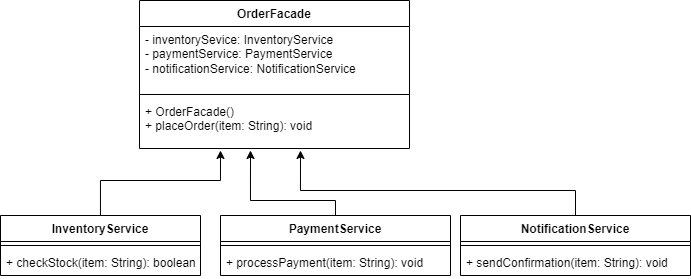

The diagram above was exported from draw.io. Its source (the exported page's mxGraphModel, read from the mxfile embedded in the PNG):
<mxGraphModel dx="913" dy="484" grid="1" gridSize="10" guides="1" tooltips="1" connect="1" arrows="1" fold="1" page="1" pageScale="1" pageWidth="827" pageHeight="1169" math="0" shadow="0">
  <root>
    <mxCell id="0" />
    <mxCell id="1" parent="0" />
    <mxCell id="90eie7e9EYTGOTyOfsR3-35" value=" OrderFacade " style="swimlane;fontStyle=1;align=center;verticalAlign=top;childLayout=stackLayout;horizontal=1;startSize=26;horizontalStack=0;resizeParent=1;resizeParentMax=0;resizeLast=0;collapsible=1;marginBottom=0;whiteSpace=wrap;html=1;" vertex="1" parent="1">
      <mxGeometry x="279" y="310" width="270" height="148" as="geometry" />
    </mxCell>
    <mxCell id="90eie7e9EYTGOTyOfsR3-36" value="- inventorySevice: InventoryService&amp;nbsp;&lt;br&gt;- paymentService: PaymentService&amp;nbsp;&lt;br&gt;- notificationService: NotificationService" style="text;strokeColor=none;fillColor=none;align=left;verticalAlign=top;spacingLeft=4;spacingRight=4;overflow=hidden;rotatable=0;points=[[0,0.5],[1,0.5]];portConstraint=eastwest;whiteSpace=wrap;html=1;" vertex="1" parent="90eie7e9EYTGOTyOfsR3-35">
      <mxGeometry y="26" width="270" height="64" as="geometry" />
    </mxCell>
    <mxCell id="90eie7e9EYTGOTyOfsR3-37" value="" style="line;strokeWidth=1;fillColor=none;align=left;verticalAlign=middle;spacingTop=-1;spacingLeft=3;spacingRight=3;rotatable=0;labelPosition=right;points=[];portConstraint=eastwest;strokeColor=inherit;" vertex="1" parent="90eie7e9EYTGOTyOfsR3-35">
      <mxGeometry y="90" width="270" height="8" as="geometry" />
    </mxCell>
    <mxCell id="90eie7e9EYTGOTyOfsR3-38" value="+ OrderFacade()&amp;nbsp;&lt;br&gt;+ placeOrder(item: String): void " style="text;strokeColor=none;fillColor=none;align=left;verticalAlign=top;spacingLeft=4;spacingRight=4;overflow=hidden;rotatable=0;points=[[0,0.5],[1,0.5]];portConstraint=eastwest;whiteSpace=wrap;html=1;" vertex="1" parent="90eie7e9EYTGOTyOfsR3-35">
      <mxGeometry y="98" width="270" height="50" as="geometry" />
    </mxCell>
    <mxCell id="90eie7e9EYTGOTyOfsR3-51" style="edgeStyle=orthogonalEdgeStyle;rounded=0;orthogonalLoop=1;jettySize=auto;html=1;" edge="1" parent="1" source="90eie7e9EYTGOTyOfsR3-39">
      <mxGeometry relative="1" as="geometry">
        <mxPoint x="360" y="460" as="targetPoint" />
        <Array as="points">
          <mxPoint x="240" y="490" />
          <mxPoint x="360" y="490" />
        </Array>
      </mxGeometry>
    </mxCell>
    <mxCell id="90eie7e9EYTGOTyOfsR3-39" value="InventoryService " style="swimlane;fontStyle=1;align=center;verticalAlign=top;childLayout=stackLayout;horizontal=1;startSize=26;horizontalStack=0;resizeParent=1;resizeParentMax=0;resizeLast=0;collapsible=1;marginBottom=0;whiteSpace=wrap;html=1;" vertex="1" parent="1">
      <mxGeometry x="140" y="525" width="200" height="60" as="geometry" />
    </mxCell>
    <mxCell id="90eie7e9EYTGOTyOfsR3-41" value="" style="line;strokeWidth=1;fillColor=none;align=left;verticalAlign=middle;spacingTop=-1;spacingLeft=3;spacingRight=3;rotatable=0;labelPosition=right;points=[];portConstraint=eastwest;strokeColor=inherit;" vertex="1" parent="90eie7e9EYTGOTyOfsR3-39">
      <mxGeometry y="26" width="200" height="8" as="geometry" />
    </mxCell>
    <mxCell id="90eie7e9EYTGOTyOfsR3-42" value="+ checkStock(item: String): boolean" style="text;strokeColor=none;fillColor=none;align=left;verticalAlign=top;spacingLeft=4;spacingRight=4;overflow=hidden;rotatable=0;points=[[0,0.5],[1,0.5]];portConstraint=eastwest;whiteSpace=wrap;html=1;" vertex="1" parent="90eie7e9EYTGOTyOfsR3-39">
      <mxGeometry y="34" width="200" height="26" as="geometry" />
    </mxCell>
    <mxCell id="90eie7e9EYTGOTyOfsR3-50" style="edgeStyle=orthogonalEdgeStyle;rounded=0;orthogonalLoop=1;jettySize=auto;html=1;" edge="1" parent="1" source="90eie7e9EYTGOTyOfsR3-43">
      <mxGeometry relative="1" as="geometry">
        <mxPoint x="390" y="460" as="targetPoint" />
        <Array as="points">
          <mxPoint x="475" y="510" />
          <mxPoint x="390" y="510" />
        </Array>
      </mxGeometry>
    </mxCell>
    <mxCell id="90eie7e9EYTGOTyOfsR3-43" value="PaymentService " style="swimlane;fontStyle=1;align=center;verticalAlign=top;childLayout=stackLayout;horizontal=1;startSize=26;horizontalStack=0;resizeParent=1;resizeParentMax=0;resizeLast=0;collapsible=1;marginBottom=0;whiteSpace=wrap;html=1;" vertex="1" parent="1">
      <mxGeometry x="360" y="525" width="230" height="60" as="geometry" />
    </mxCell>
    <mxCell id="90eie7e9EYTGOTyOfsR3-44" value="" style="line;strokeWidth=1;fillColor=none;align=left;verticalAlign=middle;spacingTop=-1;spacingLeft=3;spacingRight=3;rotatable=0;labelPosition=right;points=[];portConstraint=eastwest;strokeColor=inherit;" vertex="1" parent="90eie7e9EYTGOTyOfsR3-43">
      <mxGeometry y="26" width="230" height="8" as="geometry" />
    </mxCell>
    <mxCell id="90eie7e9EYTGOTyOfsR3-45" value="+ processPayment(item: String): void" style="text;strokeColor=none;fillColor=none;align=left;verticalAlign=top;spacingLeft=4;spacingRight=4;overflow=hidden;rotatable=0;points=[[0,0.5],[1,0.5]];portConstraint=eastwest;whiteSpace=wrap;html=1;" vertex="1" parent="90eie7e9EYTGOTyOfsR3-43">
      <mxGeometry y="34" width="230" height="26" as="geometry" />
    </mxCell>
    <mxCell id="90eie7e9EYTGOTyOfsR3-49" style="edgeStyle=orthogonalEdgeStyle;rounded=0;orthogonalLoop=1;jettySize=auto;html=1;" edge="1" parent="1" source="90eie7e9EYTGOTyOfsR3-46">
      <mxGeometry relative="1" as="geometry">
        <mxPoint x="440" y="460" as="targetPoint" />
        <Array as="points">
          <mxPoint x="715" y="500" />
          <mxPoint x="440" y="500" />
        </Array>
      </mxGeometry>
    </mxCell>
    <mxCell id="90eie7e9EYTGOTyOfsR3-46" value=" NotificationService  " style="swimlane;fontStyle=1;align=center;verticalAlign=top;childLayout=stackLayout;horizontal=1;startSize=26;horizontalStack=0;resizeParent=1;resizeParentMax=0;resizeLast=0;collapsible=1;marginBottom=0;whiteSpace=wrap;html=1;" vertex="1" parent="1">
      <mxGeometry x="600" y="525" width="230" height="60" as="geometry" />
    </mxCell>
    <mxCell id="90eie7e9EYTGOTyOfsR3-47" value="" style="line;strokeWidth=1;fillColor=none;align=left;verticalAlign=middle;spacingTop=-1;spacingLeft=3;spacingRight=3;rotatable=0;labelPosition=right;points=[];portConstraint=eastwest;strokeColor=inherit;" vertex="1" parent="90eie7e9EYTGOTyOfsR3-46">
      <mxGeometry y="26" width="230" height="8" as="geometry" />
    </mxCell>
    <mxCell id="90eie7e9EYTGOTyOfsR3-48" value="+ sendConfirmation(item: String): void" style="text;strokeColor=none;fillColor=none;align=left;verticalAlign=top;spacingLeft=4;spacingRight=4;overflow=hidden;rotatable=0;points=[[0,0.5],[1,0.5]];portConstraint=eastwest;whiteSpace=wrap;html=1;" vertex="1" parent="90eie7e9EYTGOTyOfsR3-46">
      <mxGeometry y="34" width="230" height="26" as="geometry" />
    </mxCell>
  </root>
</mxGraphModel>